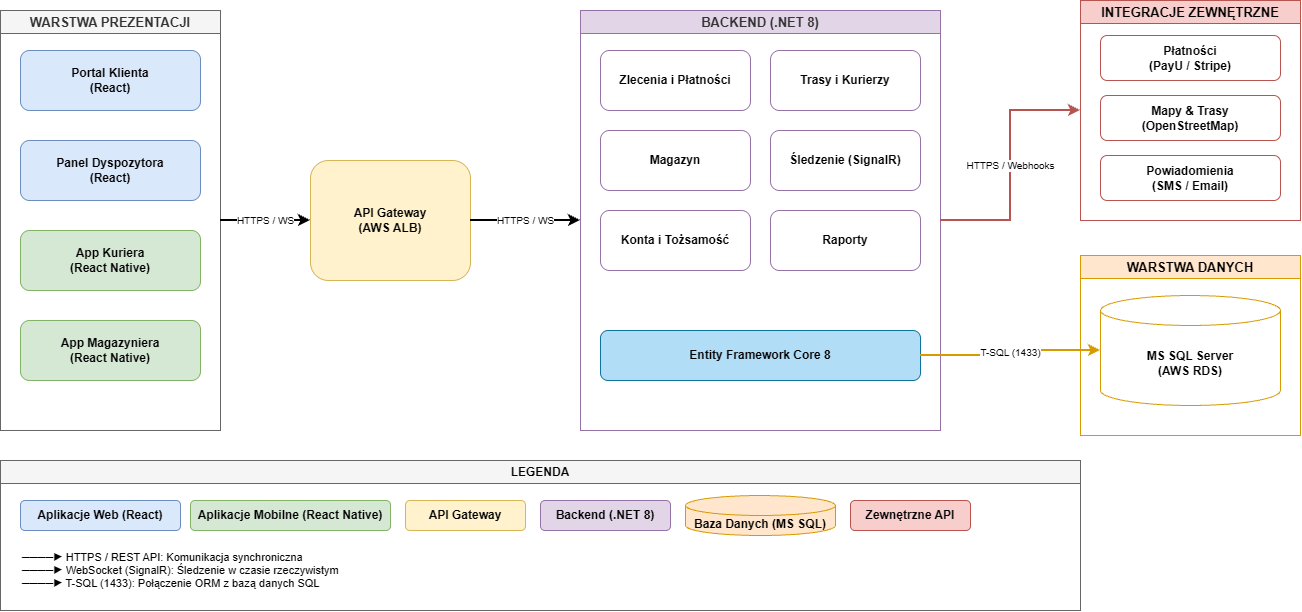

The diagram above was exported from draw.io. Its source (the exported page's mxGraphModel, read from the mxfile embedded in the PNG):
<mxGraphModel dx="2054" dy="1103" grid="1" gridSize="10" guides="1" tooltips="1" connect="1" arrows="1" fold="1" page="1" pageScale="1" pageWidth="850" pageHeight="1100" math="0" shadow="0">
  <root>
    <mxCell id="0" />
    <mxCell id="1" parent="0" />
    <mxCell id="iiRizyDztoSu83B35tWA-1" parent="1" style="swimlane;whiteSpace=wrap;html=1;fillColor=#f5f5f5;fontColor=#333333;strokeColor=#666666;fontStyle=1;fontSize=13;" value="WARSTWA PREZENTACJI" vertex="1">
      <mxGeometry height="420" width="220" x="40" y="40" as="geometry" />
    </mxCell>
    <mxCell id="iiRizyDztoSu83B35tWA-2" parent="iiRizyDztoSu83B35tWA-1" style="rounded=1;whiteSpace=wrap;html=1;fillColor=#dae8fc;strokeColor=#6c8ebf;fontStyle=1;" value="Portal Klienta&#10;(React)" vertex="1">
      <mxGeometry height="60" width="180" x="20" y="40" as="geometry" />
    </mxCell>
    <mxCell id="iiRizyDztoSu83B35tWA-3" parent="iiRizyDztoSu83B35tWA-1" style="rounded=1;whiteSpace=wrap;html=1;fillColor=#dae8fc;strokeColor=#6c8ebf;fontStyle=1;" value="Panel Dyspozytora&#10;(React)" vertex="1">
      <mxGeometry height="60" width="180" x="20" y="130" as="geometry" />
    </mxCell>
    <mxCell id="iiRizyDztoSu83B35tWA-4" parent="iiRizyDztoSu83B35tWA-1" style="rounded=1;whiteSpace=wrap;html=1;fillColor=#d5e8d4;strokeColor=#82b366;fontStyle=1;" value="App Kuriera&#10;(React Native)" vertex="1">
      <mxGeometry height="60" width="180" x="20" y="220" as="geometry" />
    </mxCell>
    <mxCell id="iiRizyDztoSu83B35tWA-5" parent="iiRizyDztoSu83B35tWA-1" style="rounded=1;whiteSpace=wrap;html=1;fillColor=#d5e8d4;strokeColor=#82b366;fontStyle=1;" value="App Magazyniera&#10;(React Native)" vertex="1">
      <mxGeometry height="60" width="180" x="20" y="310" as="geometry" />
    </mxCell>
    <mxCell id="iiRizyDztoSu83B35tWA-6" parent="1" style="rounded=1;whiteSpace=wrap;html=1;fillColor=#fff2cc;strokeColor=#d6b656;fontStyle=1;" value="API Gateway&#10;(AWS ALB)" vertex="1">
      <mxGeometry height="120" width="160" x="350" y="190" as="geometry" />
    </mxCell>
    <mxCell id="iiRizyDztoSu83B35tWA-7" parent="1" style="swimlane;whiteSpace=wrap;html=1;fillColor=#e1d5e7;strokeColor=#9673a6;fontColor=#333333;fontStyle=1;fontSize=13;" value="BACKEND (.NET 8)" vertex="1">
      <mxGeometry height="420" width="360" x="620" y="40" as="geometry" />
    </mxCell>
    <mxCell id="iiRizyDztoSu83B35tWA-8" parent="iiRizyDztoSu83B35tWA-7" style="rounded=1;whiteSpace=wrap;html=1;fillColor=#ffffff;strokeColor=#9673a6;fontStyle=1;" value="Zlecenia i Płatności" vertex="1">
      <mxGeometry height="60" width="150" x="20" y="40" as="geometry" />
    </mxCell>
    <mxCell id="iiRizyDztoSu83B35tWA-9" parent="iiRizyDztoSu83B35tWA-7" style="rounded=1;whiteSpace=wrap;html=1;fillColor=#ffffff;strokeColor=#9673a6;fontStyle=1;" value="Trasy i Kurierzy" vertex="1">
      <mxGeometry height="60" width="150" x="190" y="40" as="geometry" />
    </mxCell>
    <mxCell id="iiRizyDztoSu83B35tWA-10" parent="iiRizyDztoSu83B35tWA-7" style="rounded=1;whiteSpace=wrap;html=1;fillColor=#ffffff;strokeColor=#9673a6;fontStyle=1;" value="Magazyn" vertex="1">
      <mxGeometry height="60" width="150" x="20" y="120" as="geometry" />
    </mxCell>
    <mxCell id="iiRizyDztoSu83B35tWA-11" parent="iiRizyDztoSu83B35tWA-7" style="rounded=1;whiteSpace=wrap;html=1;fillColor=#ffffff;strokeColor=#9673a6;fontStyle=1;" value="Śledzenie (SignalR)" vertex="1">
      <mxGeometry height="60" width="150" x="190" y="120" as="geometry" />
    </mxCell>
    <mxCell id="iiRizyDztoSu83B35tWA-12" parent="iiRizyDztoSu83B35tWA-7" style="rounded=1;whiteSpace=wrap;html=1;fillColor=#ffffff;strokeColor=#9673a6;fontStyle=1;" value="Konta i Tożsamość" vertex="1">
      <mxGeometry height="60" width="150" x="20" y="200" as="geometry" />
    </mxCell>
    <mxCell id="iiRizyDztoSu83B35tWA-13" parent="iiRizyDztoSu83B35tWA-7" style="rounded=1;whiteSpace=wrap;html=1;fillColor=#ffffff;strokeColor=#9673a6;fontStyle=1;" value="Raporty" vertex="1">
      <mxGeometry height="60" width="150" x="190" y="200" as="geometry" />
    </mxCell>
    <mxCell id="iiRizyDztoSu83B35tWA-14" parent="iiRizyDztoSu83B35tWA-7" style="rounded=1;whiteSpace=wrap;html=1;fillColor=#b1ddf7;strokeColor=#10739e;fontStyle=1;" value="Entity Framework Core 8" vertex="1">
      <mxGeometry height="50" width="320" x="20" y="320" as="geometry" />
    </mxCell>
    <mxCell id="iiRizyDztoSu83B35tWA-15" parent="1" style="swimlane;whiteSpace=wrap;html=1;fillColor=#ffe6cc;strokeColor=#d79b00;fontStyle=1;fontSize=13;" value="WARSTWA DANYCH" vertex="1">
      <mxGeometry height="180" width="220" x="1120" y="285" as="geometry" />
    </mxCell>
    <mxCell id="iiRizyDztoSu83B35tWA-16" parent="iiRizyDztoSu83B35tWA-15" style="shape=cylinder3;whiteSpace=wrap;html=1;boundedLbl=1;backgroundOutline=1;size=15;fillColor=#ffffff;strokeColor=#d79b00;fontStyle=1;" value="MS SQL Server&#10;(AWS RDS)" vertex="1">
      <mxGeometry height="110" width="180" x="20" y="40" as="geometry" />
    </mxCell>
    <mxCell id="iiRizyDztoSu83B35tWA-17" parent="1" style="swimlane;whiteSpace=wrap;html=1;fillColor=#f8cecc;strokeColor=#b85450;fontStyle=1;fontSize=13;" value="INTEGRACJE ZEWNĘTRZNE" vertex="1">
      <mxGeometry height="220" width="220" x="1120" y="30" as="geometry" />
    </mxCell>
    <mxCell id="iiRizyDztoSu83B35tWA-18" parent="iiRizyDztoSu83B35tWA-17" style="rounded=1;whiteSpace=wrap;html=1;fillColor=#ffffff;strokeColor=#b85450;fontStyle=1;" value="Płatności&#10;(PayU / Stripe)" vertex="1">
      <mxGeometry height="45" width="180" x="20" y="35" as="geometry" />
    </mxCell>
    <mxCell id="iiRizyDztoSu83B35tWA-19" parent="iiRizyDztoSu83B35tWA-17" style="rounded=1;whiteSpace=wrap;html=1;fillColor=#ffffff;strokeColor=#b85450;fontStyle=1;" value="Mapy &amp; Trasy&#10;(OpenStreetMap)" vertex="1">
      <mxGeometry height="45" width="180" x="20" y="95" as="geometry" />
    </mxCell>
    <mxCell id="iiRizyDztoSu83B35tWA-20" parent="iiRizyDztoSu83B35tWA-17" style="rounded=1;whiteSpace=wrap;html=1;fillColor=#ffffff;strokeColor=#b85450;fontStyle=1;" value="Powiadomienia&#10;(SMS / Email)" vertex="1">
      <mxGeometry height="45" width="180" x="20" y="155" as="geometry" />
    </mxCell>
    <mxCell id="iiRizyDztoSu83B35tWA-21" parent="1" style="swimlane;whiteSpace=wrap;html=1;fillColor=#f5f5f5;strokeColor=#666666;fontStyle=1;fontSize=12;" value="LEGENDA" vertex="1">
      <mxGeometry height="150" width="1080" x="40" y="490" as="geometry" />
    </mxCell>
    <mxCell id="iiRizyDztoSu83B35tWA-22" parent="iiRizyDztoSu83B35tWA-21" style="rounded=1;whiteSpace=wrap;html=1;fillColor=#dae8fc;strokeColor=#6c8ebf;fontStyle=1;" value="Aplikacje Web (React)" vertex="1">
      <mxGeometry height="30" width="160" x="20" y="40" as="geometry" />
    </mxCell>
    <mxCell id="iiRizyDztoSu83B35tWA-23" parent="iiRizyDztoSu83B35tWA-21" style="rounded=1;whiteSpace=wrap;html=1;fillColor=#d5e8d4;strokeColor=#82b366;fontStyle=1;" value="Aplikacje Mobilne (React Native)" vertex="1">
      <mxGeometry height="30" width="200" x="190" y="40" as="geometry" />
    </mxCell>
    <mxCell id="iiRizyDztoSu83B35tWA-24" parent="iiRizyDztoSu83B35tWA-21" style="rounded=1;whiteSpace=wrap;html=1;fillColor=#fff2cc;strokeColor=#d6b656;fontStyle=1;" value="API Gateway" vertex="1">
      <mxGeometry height="30" width="120" x="405" y="40" as="geometry" />
    </mxCell>
    <mxCell id="iiRizyDztoSu83B35tWA-25" parent="iiRizyDztoSu83B35tWA-21" style="rounded=1;whiteSpace=wrap;html=1;fillColor=#e1d5e7;strokeColor=#9673a6;fontStyle=1;" value="Backend (.NET 8)" vertex="1">
      <mxGeometry height="30" width="130" x="540" y="40" as="geometry" />
    </mxCell>
    <mxCell id="iiRizyDztoSu83B35tWA-26" parent="iiRizyDztoSu83B35tWA-21" style="shape=cylinder3;whiteSpace=wrap;html=1;boundedLbl=1;backgroundOutline=1;size=10;fillColor=#ffe6cc;strokeColor=#d79b00;fontStyle=1;" value="Baza Danych (MS SQL)" vertex="1">
      <mxGeometry height="40" width="150" x="685" y="35" as="geometry" />
    </mxCell>
    <mxCell id="iiRizyDztoSu83B35tWA-27" parent="iiRizyDztoSu83B35tWA-21" style="rounded=1;whiteSpace=wrap;html=1;fillColor=#f8cecc;strokeColor=#b85450;fontStyle=1;" value="Zewnętrzne API" vertex="1">
      <mxGeometry height="30" width="120" x="850" y="40" as="geometry" />
    </mxCell>
    <mxCell id="iiRizyDztoSu83B35tWA-28" parent="iiRizyDztoSu83B35tWA-21" style="text;html=1;strokeColor=none;fillColor=none;align=left;verticalAlign=middle;whiteSpace=wrap;rounded=0;fontSize=11;fontStyle=0;" value="────▶ HTTPS / REST API: Komunikacja synchroniczna&#10;────▶ WebSocket (SignalR): Śledzenie w czasie rzeczywistym&#10;────▶ T-SQL (1433): Połączenie ORM z bazą danych SQL" vertex="1">
      <mxGeometry height="60" width="1040" x="20" y="80" as="geometry" />
    </mxCell>
    <mxCell id="iiRizyDztoSu83B35tWA-29" edge="1" parent="1" source="iiRizyDztoSu83B35tWA-1" style="edgeStyle=orthogonalEdgeStyle;rounded=0;orthogonalLoop=1;jettySize=auto;html=1;entryX=0;entryY=0.5;entryDx=0;entryDy=0;strokeWidth=2;fontSize=10;" target="iiRizyDztoSu83B35tWA-6" value="HTTPS / WS">
      <mxGeometry relative="1" as="geometry" />
    </mxCell>
    <mxCell id="iiRizyDztoSu83B35tWA-30" edge="1" parent="1" source="iiRizyDztoSu83B35tWA-6" style="edgeStyle=orthogonalEdgeStyle;rounded=0;orthogonalLoop=1;jettySize=auto;html=1;entryX=0;entryY=0.5;entryDx=0;entryDy=0;strokeWidth=2;fontSize=10;" target="iiRizyDztoSu83B35tWA-7" value="HTTPS / WS">
      <mxGeometry relative="1" as="geometry" />
    </mxCell>
    <mxCell id="iiRizyDztoSu83B35tWA-31" edge="1" parent="1" source="iiRizyDztoSu83B35tWA-14" style="edgeStyle=orthogonalEdgeStyle;rounded=0;orthogonalLoop=1;jettySize=auto;html=1;entryX=0;entryY=0.5;entryDx=0;entryDy=0;strokeWidth=2;strokeColor=#d79b00;fontSize=10;" target="iiRizyDztoSu83B35tWA-16" value="T-SQL (1433)">
      <mxGeometry relative="1" as="geometry" />
    </mxCell>
    <mxCell id="iiRizyDztoSu83B35tWA-32" edge="1" parent="1" source="iiRizyDztoSu83B35tWA-7" style="edgeStyle=orthogonalEdgeStyle;rounded=0;orthogonalLoop=1;jettySize=auto;html=1;entryX=0;entryY=0.5;entryDx=0;entryDy=0;strokeWidth=2;strokeColor=#b85450;fontSize=10;" target="iiRizyDztoSu83B35tWA-17" value="HTTPS / Webhooks">
      <mxGeometry relative="1" as="geometry" />
    </mxCell>
  </root>
</mxGraphModel>